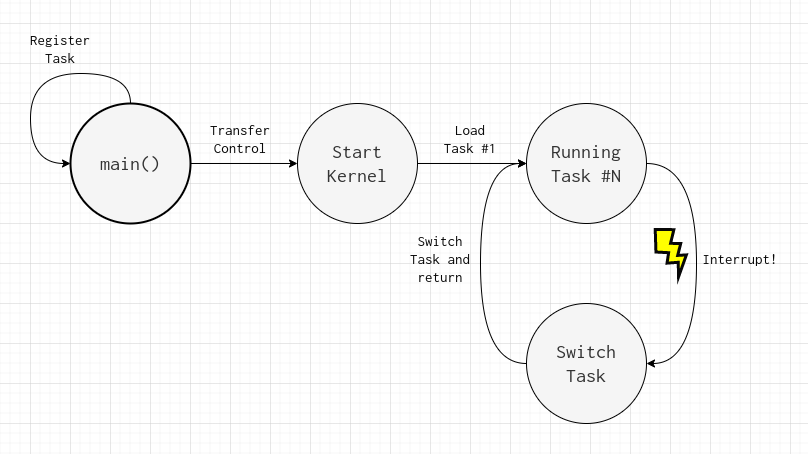

The diagram above was exported from draw.io. Its source (the exported page's mxGraphModel, read from the mxfile embedded in the PNG):
<mxGraphModel dx="760" dy="568" grid="1" gridSize="10" guides="1" tooltips="1" connect="1" arrows="1" fold="1" page="1" pageScale="1" pageWidth="827" pageHeight="1169" math="0" shadow="0">
  <root>
    <mxCell id="0" />
    <mxCell id="1" parent="0" />
    <mxCell id="t0iv20CpW4FKTk9GYSnq-42" style="edgeStyle=orthogonalEdgeStyle;curved=1;rounded=0;orthogonalLoop=1;jettySize=auto;html=1;exitX=1;exitY=0.5;exitDx=0;exitDy=0;entryX=0;entryY=0.5;entryDx=0;entryDy=0;fontFamily=Inconsolata;fontSize=15;fontColor=#080808;" edge="1" parent="1" source="t0iv20CpW4FKTk9GYSnq-34" target="t0iv20CpW4FKTk9GYSnq-38">
      <mxGeometry relative="1" as="geometry" />
    </mxCell>
    <mxCell id="t0iv20CpW4FKTk9GYSnq-34" value="main()" style="ellipse;whiteSpace=wrap;html=1;aspect=fixed;labelBackgroundColor=none;fontFamily=Inconsolata;fontSize=20;fontColor=#333333;strokeColor=#000000;strokeWidth=2;fillColor=#f5f5f5;" vertex="1" parent="1">
      <mxGeometry x="120" y="80" width="120" height="120" as="geometry" />
    </mxCell>
    <mxCell id="t0iv20CpW4FKTk9GYSnq-35" style="edgeStyle=orthogonalEdgeStyle;curved=1;rounded=0;orthogonalLoop=1;jettySize=auto;html=1;exitX=0.5;exitY=0;exitDx=0;exitDy=0;entryX=0;entryY=0.5;entryDx=0;entryDy=0;fontFamily=Inconsolata;fontSize=20;fontColor=#080808;" edge="1" parent="1" source="t0iv20CpW4FKTk9GYSnq-34" target="t0iv20CpW4FKTk9GYSnq-34">
      <mxGeometry relative="1" as="geometry">
        <Array as="points">
          <mxPoint x="180" y="50" />
          <mxPoint x="80" y="50" />
          <mxPoint x="80" y="140" />
        </Array>
      </mxGeometry>
    </mxCell>
    <mxCell id="t0iv20CpW4FKTk9GYSnq-36" value="Register Task" style="text;html=1;strokeColor=none;fillColor=none;align=center;verticalAlign=middle;whiteSpace=wrap;rounded=0;labelBackgroundColor=none;fontFamily=Inconsolata;fontSize=15;fontColor=#080808;" vertex="1" parent="1">
      <mxGeometry x="80" y="10" width="60" height="30" as="geometry" />
    </mxCell>
    <mxCell id="t0iv20CpW4FKTk9GYSnq-41" style="edgeStyle=orthogonalEdgeStyle;curved=1;rounded=0;orthogonalLoop=1;jettySize=auto;html=1;exitX=1;exitY=0.5;exitDx=0;exitDy=0;entryX=0;entryY=0.5;entryDx=0;entryDy=0;fontFamily=Inconsolata;fontSize=15;fontColor=#080808;" edge="1" parent="1" source="t0iv20CpW4FKTk9GYSnq-38" target="t0iv20CpW4FKTk9GYSnq-40">
      <mxGeometry relative="1" as="geometry" />
    </mxCell>
    <mxCell id="t0iv20CpW4FKTk9GYSnq-38" value="Start&lt;br&gt;Kernel" style="ellipse;whiteSpace=wrap;html=1;aspect=fixed;labelBackgroundColor=none;fontFamily=Inconsolata;fontSize=20;fontColor=#333333;strokeColor=#000000;strokeWidth=1;fillColor=#f5f5f5;" vertex="1" parent="1">
      <mxGeometry x="347" y="80" width="120" height="120" as="geometry" />
    </mxCell>
    <mxCell id="t0iv20CpW4FKTk9GYSnq-45" style="edgeStyle=orthogonalEdgeStyle;curved=1;rounded=0;orthogonalLoop=1;jettySize=auto;html=1;exitX=1;exitY=0.5;exitDx=0;exitDy=0;entryX=1;entryY=0.5;entryDx=0;entryDy=0;fontFamily=Inconsolata;fontSize=15;fontColor=#080808;" edge="1" parent="1" source="t0iv20CpW4FKTk9GYSnq-40" target="t0iv20CpW4FKTk9GYSnq-44">
      <mxGeometry relative="1" as="geometry">
        <Array as="points">
          <mxPoint x="746" y="140" />
          <mxPoint x="746" y="340" />
        </Array>
      </mxGeometry>
    </mxCell>
    <mxCell id="t0iv20CpW4FKTk9GYSnq-40" value="Running&lt;br&gt;Task #N" style="ellipse;whiteSpace=wrap;html=1;aspect=fixed;labelBackgroundColor=none;fontFamily=Inconsolata;fontSize=20;fontColor=#333333;strokeColor=#000000;strokeWidth=1;fillColor=#f5f5f5;" vertex="1" parent="1">
      <mxGeometry x="576" y="80" width="120" height="120" as="geometry" />
    </mxCell>
    <mxCell id="t0iv20CpW4FKTk9GYSnq-50" style="edgeStyle=orthogonalEdgeStyle;curved=1;rounded=0;orthogonalLoop=1;jettySize=auto;html=1;exitX=0;exitY=0.5;exitDx=0;exitDy=0;entryX=0;entryY=0.5;entryDx=0;entryDy=0;fontFamily=Inconsolata;fontSize=15;fontColor=#080808;" edge="1" parent="1" source="t0iv20CpW4FKTk9GYSnq-44" target="t0iv20CpW4FKTk9GYSnq-40">
      <mxGeometry relative="1" as="geometry">
        <Array as="points">
          <mxPoint x="530" y="340" />
          <mxPoint x="530" y="140" />
        </Array>
      </mxGeometry>
    </mxCell>
    <mxCell id="t0iv20CpW4FKTk9GYSnq-44" value="Switch&lt;br&gt;Task" style="ellipse;whiteSpace=wrap;html=1;aspect=fixed;labelBackgroundColor=none;fontFamily=Inconsolata;fontSize=20;fontColor=#333333;strokeColor=#000000;strokeWidth=1;fillColor=#f5f5f5;" vertex="1" parent="1">
      <mxGeometry x="576" y="280" width="120" height="120" as="geometry" />
    </mxCell>
    <mxCell id="t0iv20CpW4FKTk9GYSnq-46" value="" style="verticalLabelPosition=bottom;verticalAlign=top;html=1;shape=mxgraph.basic.flash;labelBackgroundColor=none;fontFamily=Inconsolata;fontSize=15;strokeColor=#080808;strokeWidth=3;fillColor=#FFFF00;rotation=-45;" vertex="1" parent="1">
      <mxGeometry x="706" y="200" width="30" height="50" as="geometry" />
    </mxCell>
    <mxCell id="t0iv20CpW4FKTk9GYSnq-47" value="Transfer&lt;br&gt;Control" style="text;html=1;strokeColor=none;fillColor=none;align=center;verticalAlign=middle;whiteSpace=wrap;rounded=0;labelBackgroundColor=none;fontFamily=Inconsolata;fontSize=15;fontColor=#080808;" vertex="1" parent="1">
      <mxGeometry x="260" y="100" width="60" height="30" as="geometry" />
    </mxCell>
    <mxCell id="t0iv20CpW4FKTk9GYSnq-48" value="Load&lt;br&gt;Task #1" style="text;html=1;strokeColor=none;fillColor=none;align=center;verticalAlign=middle;whiteSpace=wrap;rounded=0;labelBackgroundColor=none;fontFamily=Inconsolata;fontSize=15;fontColor=#080808;" vertex="1" parent="1">
      <mxGeometry x="490" y="100" width="60" height="30" as="geometry" />
    </mxCell>
    <mxCell id="t0iv20CpW4FKTk9GYSnq-49" value="Interrupt!" style="text;html=1;strokeColor=none;fillColor=none;align=center;verticalAlign=middle;whiteSpace=wrap;rounded=0;labelBackgroundColor=none;fontFamily=Inconsolata;fontSize=15;fontColor=#080808;" vertex="1" parent="1">
      <mxGeometry x="760" y="220" width="60" height="30" as="geometry" />
    </mxCell>
    <mxCell id="t0iv20CpW4FKTk9GYSnq-51" value="Switch&lt;br&gt;Task and return" style="text;html=1;strokeColor=none;fillColor=none;align=center;verticalAlign=middle;whiteSpace=wrap;rounded=0;labelBackgroundColor=none;fontFamily=Inconsolata;fontSize=15;fontColor=#080808;" vertex="1" parent="1">
      <mxGeometry x="450" y="220" width="80" height="30" as="geometry" />
    </mxCell>
  </root>
</mxGraphModel>